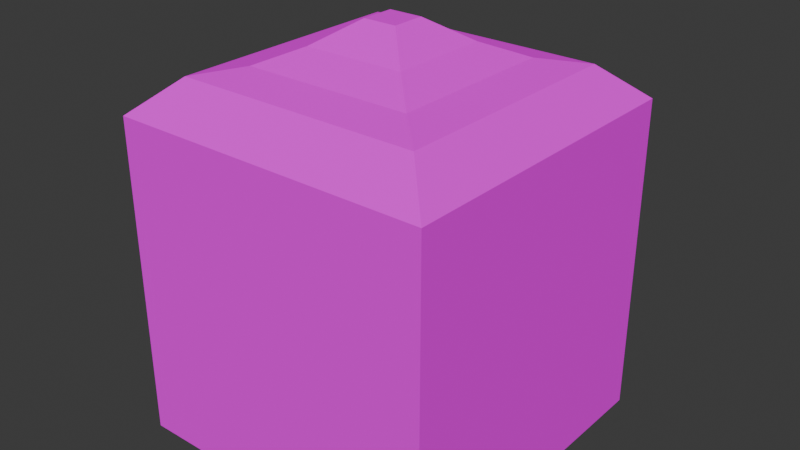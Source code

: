 # Source: bul_storehouse.blend  (saved by Blender 4.2.67; exported with 4.5.12 LTS)
import bpy
from mathutils import Matrix  # noqa: F401  (used for matrix-valued properties, if any)

bpy.ops.wm.read_factory_settings(use_empty=True)
scene = bpy.context.scene
scene.name = 'Scene'

# ---- collections
col_collection = bpy.data.collections.new('Collection'); scene.collection.children.link(col_collection)

# ---- images (referenced by path relative to the original .blend; pixels are not part of the script)
import os
ASSET_DIR = os.environ.get("B2B_ASSET_DIR", "")  # directory of the original .blend (textures are referenced by path, not embedded)
HERE = os.path.dirname(os.path.abspath(__file__))  # packed textures are extracted next to this script under _unpacked/

def load_image(name, relpath, width, height, colorspace="sRGB"):
    """Load a texture the original file referenced (path relative to the .blend, or extracted next to this script)."""
    p = next((c for c in (os.path.join(HERE, relpath), os.path.join(ASSET_DIR, relpath)) if relpath and os.path.exists(c)), "")
    if p:
        img = bpy.data.images.load(p, check_existing=True)
        img.name = name
    else:  # same state as the original file: an image datablock whose file is absent (Cycles renders it pink)
        img = bpy.data.images.new(name, width, height)
        img.source = "FILE"
        img.filepath = "//" + (relpath or name)
    img.colorspace_settings.name = colorspace
    return img
img_inca_struct_png_001_png = load_image('inca_struct.png.001.png', 'inca_struct.png.001.png', 1024, 1024, 'sRGB')

# ---- materials (node trees are filled in below, after node groups)
mat_materiais_010 = bpy.data.materials.new('Materiais_010')
mat_materiais_010.diffuse_color = (0.64, 0.64, 0.64, 1.0)

# ---- material node trees
mat_materiais_010.use_nodes = True; mat_materiais_010.node_tree.nodes.clear()
_N = mat_materiais_010.node_tree.nodes; _L = mat_materiais_010.node_tree.links
n0 = _N.new('ShaderNodeBsdfPrincipled'); n0.name = 'Principled BSDF'; n0.location = (0, 300)
n0.inputs[3].default_value = 1.0
n0.inputs[13].default_value = 0.0
n0.inputs[27].default_value = (0.0, 0.0, 0.0, 1.0)
n1 = _N.new('ShaderNodeOutputMaterial'); n1.name = 'Material Output'; n1.location = (300, 300)
n2 = _N.new('ShaderNodeTexImage'); n2.name = 'Image Texture'; n2.location = (-290, 275)
n2.image = img_inca_struct_png_001_png
_L.new(n0.outputs[0], n1.inputs[0])
_L.new(n2.outputs[0], n0.inputs[0])
n1.is_active_output = True

# ---- world
world_world = bpy.data.worlds.new('World'); scene.world = world_world
world_world.use_nodes = True; world_world.node_tree.nodes.clear()
_N = world_world.node_tree.nodes; _L = world_world.node_tree.links
n0 = _N.new('ShaderNodeOutputWorld'); n0.name = 'World Output'; n0.location = (300, 300)
n1 = _N.new('ShaderNodeBackground'); n1.name = 'Background'; n1.location = (10, 300)
n1.inputs[0].default_value = (0.05088, 0.05088, 0.05088, 1.0)
_L.new(n1.outputs[0], n0.inputs[0])
n0.is_active_output = True
world_world.color = (0.05088, 0.05088, 0.05088)
world_world.sun_shadow_jitter_overblur = 0.0

# ---- meshes
me_cubo_009 = bpy.data.meshes.new('Cubo.009')
me_cubo_009.from_pydata([(8.652, 8.652, 8.626), (8.652, 8.652, -10.04), (8.652, -8.652, 8.626), (8.652, -8.652, -10.04), (-8.652, 8.652, 8.626), (-8.652, 8.652, -10.04), (-8.652, -8.652, 8.626), (-8.652, -8.652, -10.04), (6.593, -6.593, 10.55), (6.593, 6.593, 10.55), (-6.593, -6.593, 10.55), (-6.593, 6.593, 10.55), (4.543, -4.543, 10.98), (4.543, 4.543, 10.98), (-4.543, -4.543, 10.98), (-4.543, 4.543, 10.98), (2.708, -2.708, 11.89), (2.708, 2.708, 11.89), (-2.708, -2.708, 11.89), (-2.708, 2.708, 11.89), (0.8975, -0.8975, 13.2), (0.8975, 0.8975, 13.2), (-0.8975, -0.8975, 13.2), (-0.8975, 0.8975, 13.2), (-2.555, 8.334, -1.784), (-2.109, 8.334, 0.3735), (-2.555, 10.33, -1.784), (-2.109, 10.33, 0.3735), (2.555, 8.334, -1.784), (2.109, 8.334, 0.3735), (2.555, 10.33, -1.784), (2.109, 10.33, 0.3735), (-9.208, -1.0, -1.784), (-9.208, -1.0, 2.948), (-9.208, 1.0, -1.784), (-9.208, 1.0, 2.948), (-7.208, -1.0, -1.784), (-7.208, -1.0, 2.948), (-7.208, 1.0, -1.784), (-7.208, 1.0, 2.948)], [], [(0, 1, 3, 2), (2, 3, 7, 6), (6, 7, 5, 4), (4, 5, 1, 0), (0, 2, 8, 9), (7, 3, 1, 5), (10, 11, 15, 14), (6, 4, 11, 10), (4, 0, 9, 11), (2, 6, 10, 8), (14, 15, 19, 18), (9, 8, 12, 13), (11, 9, 13, 15), (8, 10, 14, 12), (18, 19, 23, 22), (13, 12, 16, 17), (15, 13, 17, 19), (12, 14, 18, 16), (20, 22, 23, 21), (17, 16, 20, 21), (19, 17, 21, 23), (16, 18, 22, 20), (24, 25, 27, 26), (26, 27, 31, 30), (30, 31, 29, 28), (28, 29, 25, 24), (26, 30, 28, 24), (31, 27, 25, 29), (32, 33, 35, 34), (34, 35, 39, 38), (38, 39, 37, 36), (36, 37, 33, 32), (34, 38, 36, 32), (39, 35, 33, 37)])
_uv = me_cubo_009.uv_layers.new(name='Cubo_009-mesh-map-0')
_uv.uv.foreach_set('vector', [0.4386, 0.293, 0.4445, 0.0156, 0.7017, 0.02106, 0.6958, 0.2985, 0.2958, 0.2585, 0.2865, 0.008721, 0.5362, -0.0006458, 0.5456, 0.2491, 0.2465, 0.2777, 0.2293, 0.02835, 0.4787, 0.01113, 0.4959, 0.2605, 0.1814, 0.2875, 0.1873, 0.01013, 0.4445, 0.0156, 0.4386, 0.293, 0.5999, 0.8819, 0.5202, 0.8819, 0.5322, 0.8694, 0.5874, 0.8699, 0.5, 0.5, 0.75, 0.5, 0.75, 0.75, 0.5, 0.75, 0.5327, 0.8142, 0.588, 0.8147, 0.5781, 0.8247, 0.5428, 0.824, 0.5202, 0.8022, 0.5999, 0.8022, 0.588, 0.8147, 0.5327, 0.8142, 0.5999, 0.8022, 0.5999, 0.8819, 0.5874, 0.8699, 0.588, 0.8147, 0.5202, 0.8819, 0.5202, 0.8022, 0.5327, 0.8142, 0.5322, 0.8694, 0.5428, 0.824, 0.5781, 0.8247, 0.5704, 0.8323, 0.5503, 0.8317, 0.5874, 0.8699, 0.5322, 0.8694, 0.5421, 0.8594, 0.5774, 0.8601, 0.588, 0.8147, 0.5874, 0.8699, 0.5774, 0.8601, 0.5781, 0.8247, 0.5322, 0.8694, 0.5327, 0.8142, 0.5428, 0.824, 0.5421, 0.8594, 0.5503, 0.8317, 0.5704, 0.8323, 0.5632, 0.8395, 0.5575, 0.839, 0.5774, 0.8601, 0.5421, 0.8594, 0.5498, 0.8518, 0.5698, 0.8524, 0.5781, 0.8247, 0.5774, 0.8601, 0.5698, 0.8524, 0.5704, 0.8323, 0.5421, 0.8594, 0.5428, 0.824, 0.5503, 0.8317, 0.5498, 0.8518, 0.5569, 0.8446, 0.5575, 0.839, 0.5632, 0.8395, 0.5626, 0.8451, 0.5698, 0.8524, 0.5498, 0.8518, 0.5569, 0.8446, 0.5626, 0.8451, 0.5704, 0.8323, 0.5698, 0.8524, 0.5626, 0.8451, 0.5632, 0.8395, 0.5498, 0.8518, 0.5503, 0.8317, 0.5575, 0.839, 0.5569, 0.8446, 0.9946, 0.1728, 0.994, 0.2189, 0.9479, 0.2183, 0.9485, 0.1722, 0.9435, 0.2837, 0.9727, 0.2837, 0.9727, 0.3129, 0.9435, 0.3129, 0.9967, 0.1759, 0.998, 0.2265, 0.9474, 0.2277, 0.9461, 0.1771, 0.375, 0.75, 0.625, 0.75, 0.625, 1.0, 0.375, 1.0, 0.125, 0.5, 0.375, 0.5, 0.375, 0.75, 0.125, 0.75, 0.9405, 0.5873, 0.8773, 0.5873, 0.8773, 0.5241, 0.9405, 0.5241, 0.04086, 0.9278, 0.04191, 0.8198, 0.1499, 0.8208, 0.1489, 0.9289, 0.1489, 0.9289, 0.1499, 0.8208, 0.1479, 0.8426, 0.03983, 0.8426, 0.03983, 0.8426, 0.1479, 0.8426, 0.1479, 0.9506, 0.03983, 0.9506, 0.03983, 0.9506, 0.1479, 0.9506, 0.1479, 1.059, 0.03983, 1.059, -0.0682, 0.8426, 0.03983, 0.8426, 0.03983, 0.9506, -0.0682, 0.9506, 0.2889, 0.1094, 0.397, 0.1094, 0.397, 0.2174, 0.2889, 0.2174])
_uv.active_render = True
_uv = me_cubo_009.uv_layers.new(name='Cubo_009-mesh-map-1')
_uv.uv.foreach_set('vector', [0.0, 0.0, 0.0, 0.0, 0.0, 0.0, 0.0, 0.0, 0.0, 0.0, 0.0, 0.0, 0.0, 0.0, 0.0, 0.0, 0.0, 0.0, 0.0, 0.0, 0.0, 0.0, 0.0, 0.0, 0.0, 0.0, 0.0, 0.0, 0.0, 0.0, 0.0, 0.0, 0.0, 0.0, 0.0, 0.0, 0.0, 0.0, 0.0, 0.0, 0.0, 0.0, 0.0, 0.0, 0.0, 0.0, 0.0, 0.0, 0.0, 0.0, 0.0, 0.0, 0.0, 0.0, 0.0, 0.0, 0.0, 0.0, 0.0, 0.0, 0.0, 0.0, 0.0, 0.0, 0.0, 0.0, 0.0, 0.0, 0.0, 0.0, 0.0, 0.0, 0.0, 0.0, 0.0, 0.0, 0.0, 0.0, 0.0, 0.0, 0.0, 0.0, 0.0, 0.0, 0.0, 0.0, 0.0, 0.0, 0.0, 0.0, 0.0, 0.0, 0.0, 0.0, 0.0, 0.0, 0.0, 0.0, 0.0, 0.0, 0.0, 0.0, 0.0, 0.0, 0.0, 0.0, 0.0, 0.0, 0.0, 0.0, 0.0, 0.0, 0.0, 0.0, 0.0, 0.0, 0.0, 0.0, 0.0, 0.0, 0.0, 0.0, 0.0, 0.0, 0.0, 0.0, 0.0, 0.0, 0.0, 0.0, 0.0, 0.0, 0.0, 0.0, 0.0, 0.0, 0.0, 0.0, 0.0, 0.0, 0.0, 0.0, 0.0, 0.0, 0.0, 0.0, 0.0, 0.0, 0.0, 0.0, 0.0, 0.0, 0.0, 0.0, 0.0, 0.0, 0.0, 0.0, 0.0, 0.0, 0.0, 0.0, 0.0, 0.0, 0.0, 0.0, 0.0, 0.0, 0.0, 0.0, 0.0, 0.0, 0.0, 0.0, 0.0, 0.0, 0.0, 0.0, 0.0, 0.0, 0.0, 0.0, 0.0, 0.0, 0.0, 0.0, 0.0, 0.0, 0.0, 0.0, 0.0, 0.0, 0.0, 0.0, 0.0, 0.0, 0.0, 0.0, 0.0, 0.0, 0.0, 0.0, 0.0, 0.0, 0.0, 0.0, 0.0, 0.0, 0.0, 0.0, 0.0, 0.0, 0.0, 0.0, 0.0, 0.0, 0.0, 0.0, 0.0, 0.0, 0.0, 0.0, 0.0, 0.0, 0.0, 0.0, 0.0, 0.0, 0.0, 0.0, 0.0, 0.0, 0.0, 0.0, 0.0, 0.0, 0.0, 0.0, 0.0, 0.0, 0.0, 0.0, 0.0, 0.0, 0.0, 0.0, 0.0, 0.0, 0.0, 0.0, 0.0, 0.0, 0.0, 0.0, 0.0, 0.0, 0.0, 0.0, 0.0, 0.0, 0.0, 0.0, 0.0, 0.0, 0.0, 0.0, 0.0, 0.0, 0.0, 0.0, 0.0, 0.0])
me_cubo_009.materials.append(mat_materiais_010)
me_cubo_009.update()
me_cubo_009.normals_split_custom_set([tuple(v) for v in zip(*[iter([-1.0, 0.0, 0.0, -1.0, 0.0, 0.0, -1.0, 0.0, 0.0, -1.0, 0.0, 0.0, 0.0, 1.0, 0.0, 0.0, 1.0, 0.0, 0.0, 1.0, 0.0, 0.0, 1.0, 0.0, 1.0, 0.0, 0.0, 1.0, 0.0, 0.0, 1.0, 0.0, 0.0, 1.0, 0.0, 0.0, 0.0, -1.0, 0.0, 0.0, -1.0, 0.0, 0.0, -1.0, 0.0, 0.0, -1.0, 0.0, -0.6833, 0.0, -0.7301, -0.6833, 0.0, -0.7301, -0.6833, 0.0, -0.7301, -0.6833, 0.0, -0.7301, 0.0, 0.0, 1.0, 0.0, 0.0, 1.0, 0.0, 0.0, 1.0, 0.0, 0.0, 1.0, 0.203, 0.0, -0.9792, 0.203, 0.0, -0.9792, 0.203, 0.0, -0.9792, 0.203, 0.0, -0.9792, 0.6833, 0.0, -0.7301, 0.6833, 0.0, -0.7301, 0.6833, 0.0, -0.7301, 0.6833, 0.0, -0.7301, 0.0, -0.6833, -0.7301, 0.0, -0.6833, -0.7301, 0.0, -0.6833, -0.7301, 0.0, -0.6833, -0.7301, 0.0, 0.6833, -0.7301, 0.0, 0.6833, -0.7301, 0.0, 0.6833, -0.7301, 0.0, 0.6833, -0.7301, 0.4433, 0.0, -0.8964, 0.4433, 0.0, -0.8964, 0.4433, 0.0, -0.8964, 0.4433, 0.0, -0.8964, -0.203, 0.0, -0.9792, -0.203, 0.0, -0.9792, -0.203, 0.0, -0.9792, -0.203, 0.0, -0.9792, 0.0, -0.203, -0.9792, 0.0, -0.203, -0.9792, 0.0, -0.203, -0.9792, 0.0, -0.203, -0.9792, 0.0, 0.203, -0.9792, 0.0, 0.203, -0.9792, 0.0, 0.203, -0.9792, 0.0, 0.203, -0.9792, 0.5866, 0.0, -0.8099, 0.5866, 0.0, -0.8099, 0.5866, 0.0, -0.8099, 0.5866, 0.0, -0.8099, -0.4433, 0.0, -0.8964, -0.4433, 0.0, -0.8964, -0.4433, 0.0, -0.8964, -0.4433, 0.0, -0.8964, 0.0, -0.4433, -0.8964, 0.0, -0.4433, -0.8964, 0.0, -0.4433, -0.8964, 0.0, -0.4433, -0.8964, 0.0, 0.4433, -0.8964, 0.0, 0.4433, -0.8964, 0.0, 0.4433, -0.8964, 0.0, 0.4433, -0.8964, 0.0, 0.0, -1.0, 0.0, 0.0, -1.0, 0.0, 0.0, -1.0, 0.0, 0.0, -1.0, -0.5866, 0.0, -0.8099, -0.5866, 0.0, -0.8099, -0.5866, 0.0, -0.8099, -0.5866, 0.0, -0.8099, 0.0, -0.5866, -0.8099, 0.0, -0.5866, -0.8099, 0.0, -0.5866, -0.8099, 0.0, -0.5866, -0.8099, 0.0, 0.5866, -0.8099, 0.0, 0.5866, -0.8099, 0.0, 0.5866, -0.8099, 0.0, 0.5866, -0.8099, -0.9793, 0.0, 0.2027, -0.9793, 0.0, 0.2027, -0.9793, 0.0, 0.2027, -0.9793, 0.0, 0.2027, 0.0, 1.0, 4.739e-08, 0.0, 1.0, 4.739e-08, 0.0, 1.0, 4.739e-08, 0.0, 1.0, 4.739e-08, 0.9793, 0.0, 0.2027, 0.9793, 0.0, 0.2027, 0.9793, 0.0, 0.2027, 0.9793, 0.0, 0.2027, 0.0, -1.0, 9.478e-08, 0.0, -1.0, 9.478e-08, 0.0, -1.0, 9.478e-08, 0.0, -1.0, 9.478e-08, 0.0, 0.0, -1.0, 0.0, 0.0, -1.0, 0.0, 0.0, -1.0, 0.0, 0.0, -1.0, 0.0, 0.0, 1.0, 0.0, 0.0, 1.0, 0.0, 0.0, 1.0, 0.0, 0.0, 1.0, -1.0, 0.0, 0.0, -1.0, 0.0, 0.0, -1.0, 0.0, 0.0, -1.0, 0.0, 0.0, 0.0, 1.0, 0.0, 0.0, 1.0, 0.0, 0.0, 1.0, 0.0, 0.0, 1.0, 0.0, 1.0, 0.0, 0.0, 1.0, 0.0, 0.0, 1.0, 0.0, 0.0, 1.0, 0.0, 0.0, 0.0, -1.0, 0.0, 0.0, -1.0, 0.0, 0.0, -1.0, 0.0, 0.0, -1.0, 0.0, 0.0, 0.0, -1.0, 0.0, 0.0, -1.0, 0.0, 0.0, -1.0, 0.0, 0.0, -1.0, 0.0, 0.0, 1.0, 0.0, 0.0, 1.0, 0.0, 0.0, 1.0, 0.0, 0.0, 1.0])] * 3)])

# ---- objects
ob_storehouse = bpy.data.objects.new('storehouse', me_cubo_009)
ob_prop_1 = bpy.data.objects.new('prop_1', None)
ob_prop_2 = bpy.data.objects.new('prop_2', None)
ob_prop_3 = bpy.data.objects.new('prop_3', None)

# ---- transforms, parenting, visibility, modifiers, constraints
ob_storehouse.location = (0.0, 0.0, 0.6537)
ob_storehouse.scale = (1.0, 1.0, 0.9271)
ob_prop_1.parent = ob_storehouse
ob_prop_1.location = (-5.084, -0.9654, -0.7051)
ob_prop_1.rotation_euler = (0.0, -0.0, 1.571)
ob_prop_1.scale = (1.0, 1.0, 1.079)
ob_prop_2.parent = ob_storehouse
ob_prop_2.location = (-5.404, 10.03, -0.7051)
ob_prop_2.rotation_euler = (0.0, -0.0, 1.571)
ob_prop_2.scale = (1.0, 1.0, 1.079)
ob_prop_3.parent = ob_storehouse
ob_prop_3.location = (-5.156, 6.233, -0.7051)
ob_prop_3.rotation_euler = (0.0, -0.0, 1.571)
ob_prop_3.scale = (1.0, 1.0, 1.079)

# ---- collection membership
col_collection.objects.link(ob_storehouse)
col_collection.objects.link(ob_prop_1)
col_collection.objects.link(ob_prop_2)
col_collection.objects.link(ob_prop_3)

# ---- scene / render settings (as saved in the file)
scene.frame_start = 1; scene.frame_end = 250; scene.frame_set(1)
scene.render.engine = 'BLENDER_EEVEE_NEXT'
bpy.context.view_layer.update()

# ---- added for rendering (the .blend has no active camera and no usable light): camera, sun
cam_auto = bpy.data.cameras.new('AutoCamera')
cam_auto.lens = 50.0
cam_auto.sensor_width = 36.0
cam_auto.clip_end = 1000.0
ob_auto_camera = bpy.data.objects.new('AutoCamera', cam_auto)
scene.collection.objects.link(ob_auto_camera)
ob_auto_camera.location = (31.0075, -36.7018, 27.1472)
ob_auto_camera.rotation_euler = (1.09748, -7.21219e-08, 0.694738)
scene.camera = ob_auto_camera
light_auto_sun = bpy.data.lights.new('AutoSun', 'SUN')
light_auto_sun.energy = 3.0
light_auto_sun.angle = 0.0523599
ob_auto_sun = bpy.data.objects.new('AutoSun', light_auto_sun)
scene.collection.objects.link(ob_auto_sun)
ob_auto_sun.rotation_euler = (0.872665, 0.174533, 0.523599)
bpy.context.view_layer.update()
